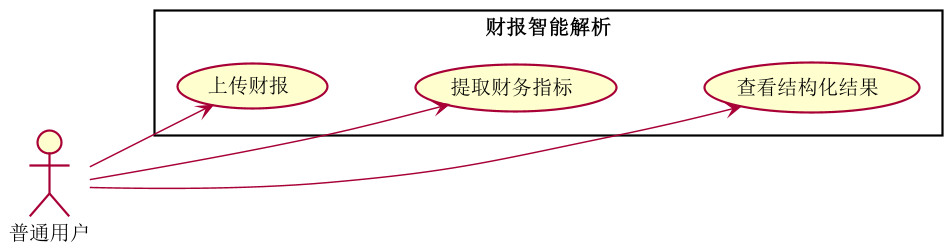

The diagram above was rendered by PlantUML. Its source (embedded in the PNG):
@startuml
left to right direction
skinparam shadowing false
skinparam dpi 140
actor "普通用户" as U
rectangle "财报智能解析" {
  usecase "上传财报" as UC1
  usecase "提取财务指标" as UC2
  usecase "查看结构化结果" as UC3
}
U --> UC1
U --> UC2
U --> UC3
UC1 -[hidden]down- UC2
UC2 -[hidden]down- UC3
@enduml